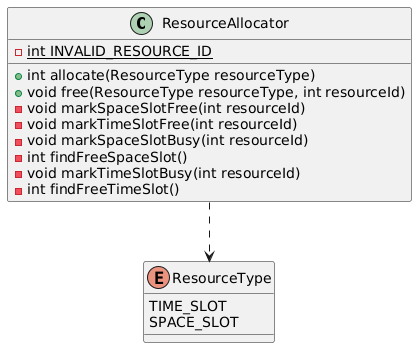

The diagram above was rendered by PlantUML. Its source (embedded in the PNG):
@startuml
class ResourceAllocator {
    - {static} int INVALID_RESOURCE_ID
    + int allocate(ResourceType resourceType)
    + void free(ResourceType resourceType, int resourceId)
    - void markSpaceSlotFree(int resourceId)
    - void markTimeSlotFree(int resourceId)
    - void markSpaceSlotBusy(int resourceId)
    - int findFreeSpaceSlot()
    - void markTimeSlotBusy(int resourceId)
    - int findFreeTimeSlot()
}
enum ResourceType
{
    TIME_SLOT
    SPACE_SLOT
}

ResourceAllocator ..> ResourceType
@enduml